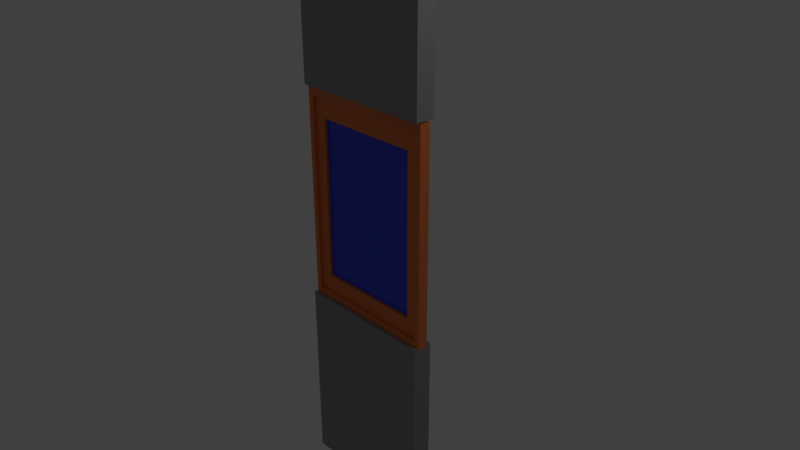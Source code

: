 # Source: window.blend  (saved by Blender 2.80.74; exported with 4.5.12 LTS)
import bpy
from mathutils import Matrix  # noqa: F401  (used for matrix-valued properties, if any)

bpy.ops.wm.read_factory_settings(use_empty=True)
scene = bpy.context.scene
scene.name = 'Scene'

# ---- collections
col_collection_1 = bpy.data.collections.new('Collection 1'); scene.collection.children.link(col_collection_1)

# ---- materials (node trees are filled in below, after node groups)
mat_wall_mat = bpy.data.materials.new('wall_mat')
mat_wall_mat.use_transparent_shadow = False
mat_material_002 = bpy.data.materials.new('Material.002')
mat_material_002.use_transparent_shadow = False
mat_wood_mat = bpy.data.materials.new('wood_mat')
mat_wood_mat.use_transparent_shadow = False

# ---- material node trees
mat_wall_mat.use_nodes = True; mat_wall_mat.node_tree.nodes.clear()
_N = mat_wall_mat.node_tree.nodes; _L = mat_wall_mat.node_tree.links
n0 = _N.new('ShaderNodeOutputMaterial'); n0.name = 'Material Output'; n0.location = (300, 300)
n1 = _N.new('ShaderNodeBsdfPrincipled'); n1.name = 'Principled BSDF'; n1.location = (10, 300)
n1.distribution = 'GGX'
n1.subsurface_method = 'BURLEY'
n1.inputs[0].default_value = (0.2776, 0.2776, 0.2776, 1.0)
n1.inputs[3].default_value = 1.45
n1.inputs[27].default_value = (0.0, 0.0, 0.0, 1.0)
n1.inputs[28].default_value = 1.0
_L.new(n1.outputs[0], n0.inputs[0])
n0.is_active_output = True
mat_material_002.use_nodes = True; mat_material_002.node_tree.nodes.clear()
_N = mat_material_002.node_tree.nodes; _L = mat_material_002.node_tree.links
n0 = _N.new('ShaderNodeOutputMaterial'); n0.name = 'Material Output'; n0.location = (300, 300)
n1 = _N.new('ShaderNodeBsdfPrincipled'); n1.name = 'Principled BSDF'; n1.location = (10, 300)
n1.distribution = 'GGX'
n1.subsurface_method = 'BURLEY'
n1.inputs[0].default_value = (0.02125, 0.05263, 0.8, 1.0)
n1.inputs[3].default_value = 1.45
n1.inputs[27].default_value = (0.0, 0.0, 0.0, 1.0)
n1.inputs[28].default_value = 1.0
_L.new(n1.outputs[0], n0.inputs[0])
n0.is_active_output = True
mat_wood_mat.use_nodes = True; mat_wood_mat.node_tree.nodes.clear()
_N = mat_wood_mat.node_tree.nodes; _L = mat_wood_mat.node_tree.links
n0 = _N.new('ShaderNodeOutputMaterial'); n0.name = 'Material Output'; n0.location = (300, 300)
n1 = _N.new('ShaderNodeBsdfPrincipled'); n1.name = 'Principled BSDF'; n1.location = (10, 300)
n1.distribution = 'GGX'
n1.subsurface_method = 'BURLEY'
n1.inputs[0].default_value = (0.8, 0.1836, 0.03879, 1.0)
n1.inputs[3].default_value = 1.45
n1.inputs[27].default_value = (0.0, 0.0, 0.0, 1.0)
n1.inputs[28].default_value = 1.0
_L.new(n1.outputs[0], n0.inputs[0])
n0.is_active_output = True

# ---- world
world_world = bpy.data.worlds.new('World'); scene.world = world_world
world_world.color = (0.05088, 0.05088, 0.05088)
world_world.use_sun_shadow = False
world_world.sun_shadow_jitter_overblur = 0.0
world_world.cycles.sampling_method = 'MANUAL'

# ---- cameras
cam_camera = bpy.data.cameras.new('Camera')
cam_camera.clip_end = 100.0
cam_camera.lens = 35.0
cam_camera.sensor_width = 32.0
cam_camera.sensor_height = 18.0
cam_camera.ortho_scale = 7.314
cam_camera.dof.focus_distance = 0.0
cam_camera.dof.aperture_fstop = 128.0

# ---- lights
light_lamp = bpy.data.lights.new('Lamp', 'POINT')
light_lamp.transmission_factor = 0.0
light_lamp.cutoff_distance = 30.0
light_lamp.energy = 100.0
light_lamp.shadow_buffer_clip_start = 1.001
light_lamp.shadow_soft_size = 0.1
light_lamp.shadow_maximum_resolution = 0.006
light_lamp.use_absolute_resolution = True

# ---- meshes
me_cube_005 = bpy.data.meshes.new('Cube.005')
me_cube_005.from_pydata([(-1.0, -0.1376, -3.576e-07), (-1.0, -0.1376, 2.099), (-1.0, 0.1376, -3.576e-07), (-1.0, 0.1376, 2.099), (1.0, -0.1376, -3.576e-07), (1.0, -0.1376, 2.099), (1.0, 0.1376, -3.576e-07), (1.0, 0.1376, 2.099)], [], [(0, 1, 3, 2), (2, 3, 7, 6), (6, 7, 5, 4), (4, 5, 1, 0), (2, 6, 4, 0), (7, 3, 1, 5)])
me_cube_005.materials.append(mat_wall_mat)
me_cube_005.use_remesh_preserve_volume = False
me_cube_005.use_remesh_preserve_attributes = False
me_cube_005.use_mirror_vertex_groups = False
me_cube_005.update()
me_cube_002 = bpy.data.meshes.new('Cube.002')
me_cube_002.from_pydata([(-1.0, -0.1376, -0.75), (-1.0, -0.1376, 0.75), (-1.0, 0.1376, -0.75), (-1.0, 0.1376, 0.75), (1.0, -0.1376, -0.75), (1.0, -0.1376, 0.75), (1.0, 0.1376, -0.75), (1.0, 0.1376, 0.75)], [], [(0, 1, 3, 2), (2, 3, 7, 6), (6, 7, 5, 4), (4, 5, 1, 0), (2, 6, 4, 0), (7, 3, 1, 5)])
me_cube_002.materials.append(mat_wall_mat)
me_cube_002.use_remesh_preserve_volume = False
me_cube_002.use_remesh_preserve_attributes = False
me_cube_002.use_mirror_vertex_groups = False
me_cube_002.update()
me_cube_003 = bpy.data.meshes.new('Cube.003')
me_cube_003.from_pydata([(0.7543, 0.07796, -1.131), (-0.7543, 0.07797, -1.131), (0.7543, 0.07796, 1.131), (-0.7543, 0.07796, 1.131), (0.7543, 0.07297, -1.131), (-0.7543, 0.07297, -1.131), (0.7543, 0.07296, 1.131), (-0.7543, 0.07296, 1.131)], [], [(2, 0, 1, 3), (6, 7, 5, 4), (1, 0, 4, 5), (0, 2, 6, 4), (3, 1, 5, 7), (2, 3, 7, 6)])
me_cube_003.materials.append(mat_material_002)
me_cube_003.use_remesh_preserve_volume = False
me_cube_003.use_remesh_preserve_attributes = False
me_cube_003.use_mirror_vertex_groups = False
me_cube_003.update()
me_cube_001 = bpy.data.meshes.new('Cube.001')
me_cube_001.from_pydata([(0.9248, 0.1217, -1.387), (0.9248, 0.04402, -1.387), (-0.9248, 0.04402, -1.387), (-0.9248, 0.1217, -1.387), (0.9248, 0.1217, 1.387), (0.9248, 0.04402, 1.387), (-0.9248, 0.04402, 1.387), (-0.9248, 0.1217, 1.387), (-0.7543, 0.1217, 1.131), (-0.7543, 0.04402, 1.131), (-0.7543, 0.04402, -1.131), (-0.7543, 0.1217, -1.131), (0.7543, 0.04402, -1.131), (0.7543, 0.1217, -1.131), (0.7543, 0.04402, 1.131), (0.7543, 0.1217, 1.131), (0.7543, 0.04402, -0.0387), (0.7543, 0.1217, 0.2433)], [], [(0, 1, 2, 3), (4, 7, 6, 5), (0, 4, 5, 1), (1, 5, 6, 9, 14, 16), (2, 6, 7, 3), (4, 17, 15, 8, 7), (13, 12, 16, 14, 15, 17), (15, 14, 9, 8), (7, 8, 11, 13, 17, 4, 0, 3), (11, 10, 12, 13), (12, 10, 9, 6, 2, 1, 16), (10, 11, 8, 9)])
me_cube_001.materials.append(mat_wood_mat)
me_cube_001.use_remesh_preserve_volume = False
me_cube_001.use_remesh_preserve_attributes = False
me_cube_001.use_mirror_vertex_groups = False
me_cube_001.update()
me_cube = bpy.data.meshes.new('Cube')
me_cube.from_pydata([(1.0, 0.075, -1.5), (1.0, -0.075, -1.5), (-1.0, -0.075, -1.5), (-1.0, 0.075, -1.5), (1.0, 0.075, 1.5), (1.0, -0.075, 1.5), (-1.0, -0.075, 1.5), (-1.0, 0.075, 1.5), (0.9248, 0.075, -1.387), (0.9248, 0.075, 0.2855), (0.9248, -0.075, -0.2452), (0.9248, -0.075, -1.387), (0.9248, 0.075, 1.387), (0.9248, -0.075, 1.387), (-0.9248, 0.075, 1.387), (-0.9248, -0.075, 1.387), (-0.9248, 0.075, -1.387), (-0.9248, -0.075, -1.387)], [], [(0, 1, 2, 3), (4, 7, 6, 5), (0, 4, 5, 1), (1, 5, 6, 15, 13, 10), (2, 6, 7, 3), (4, 9, 12, 14, 7), (8, 11, 10, 13, 12, 9), (12, 13, 15, 14), (7, 14, 16, 8, 9, 4, 0, 3), (16, 17, 11, 8), (11, 17, 15, 6, 2, 1, 10), (17, 16, 14, 15)])
me_cube.materials.append(mat_wood_mat)
me_cube.use_remesh_preserve_volume = False
me_cube.use_remesh_preserve_attributes = False
me_cube.use_mirror_vertex_groups = False
me_cube.update()

# ---- objects
ob_cube_004 = bpy.data.objects.new('Cube.004', me_cube_005)
ob_cube_003 = bpy.data.objects.new('Cube.003', me_cube_002)
ob_cube_001 = bpy.data.objects.new('Cube.001', me_cube_003)
ob_cube_002 = bpy.data.objects.new('Cube.002', me_cube_001)
ob_cube = bpy.data.objects.new('Cube', me_cube)
ob_lamp = bpy.data.objects.new('Lamp', light_lamp)
ob_camera = bpy.data.objects.new('Camera', cam_camera)

# ---- transforms, parenting, visibility, modifiers, constraints
ob_cube_004.location = (-0.004875, -0.003472, -3.475)
ob_cube_004.scale = (1.0, 1.0, 1.286)
ob_cube_004.lineart.crease_threshold = 0.0
ob_cube_003.location = (-0.004875, -0.003472, 2.972)
ob_cube_003.lineart.crease_threshold = 0.0
ob_cube_001.location = (1.219e-07, -0.07543, 0.6815)
ob_cube_001.lock_rotations_4d = False
ob_cube_001.empty_display_type = 'ARROWS'
ob_cube_001.show_wire = True
ob_cube_001.lineart.crease_threshold = 0.0
ob_cube_002.location = (1.219e-07, -0.08858, 0.6812)
ob_cube_002.lock_rotations_4d = False
ob_cube_002.empty_display_type = 'ARROWS'
ob_cube_002.show_wire = True
ob_cube_002.lineart.crease_threshold = 0.0
ob_cube.location = (-5.493e-07, -0.01227, 0.7012)
ob_cube.lock_rotations_4d = False
ob_cube.empty_display_type = 'ARROWS'
ob_cube.show_wire = True
ob_cube.lineart.crease_threshold = 0.0
ob_lamp.location = (4.076, 1.005, 5.502)
ob_lamp.rotation_euler = (0.6503, 0.05522, 1.866)
ob_lamp.lock_rotations_4d = False
ob_lamp.empty_display_type = 'ARROWS'
ob_lamp.color = (0.0, 0.0, 0.0, 0.0)
ob_lamp.lineart.crease_threshold = 0.0
ob_camera.location = (7.481, -6.508, 5.507)
ob_camera.rotation_euler = (1.109, 0.0, 0.8149)
ob_camera.lock_rotations_4d = False
ob_camera.empty_display_type = 'ARROWS'
ob_camera.color = (0.0, 0.0, 0.0, 0.0)
ob_camera.display_type = 'WIRE'
ob_camera.lineart.crease_threshold = 0.0

# ---- collection membership
col_collection_1.objects.link(ob_cube_004)
col_collection_1.objects.link(ob_cube_003)
col_collection_1.objects.link(ob_cube_001)
col_collection_1.objects.link(ob_cube_002)
col_collection_1.objects.link(ob_cube)
col_collection_1.objects.link(ob_lamp)
col_collection_1.objects.link(ob_camera)

# ---- scene / render settings (as saved in the file)
scene.camera = ob_camera
scene.frame_start = 1; scene.frame_end = 10; scene.frame_set(0)
scene.render.engine = 'BLENDER_EEVEE_NEXT'
scene.render.resolution_percentage = 50
scene.render.dither_intensity = 0.0
scene.cycles.use_denoising = False
scene.cycles.samples = 128
scene.cycles.sampling_pattern = 'TABULATED_SOBOL'
scene.cycles.use_adaptive_sampling = False
scene.cycles.use_light_tree = False
scene.cycles.blur_glossy = 0.0
scene.cycles.sample_clamp_indirect = 0.0
scene.view_settings.view_transform = 'Standard'
bpy.context.view_layer.update()
